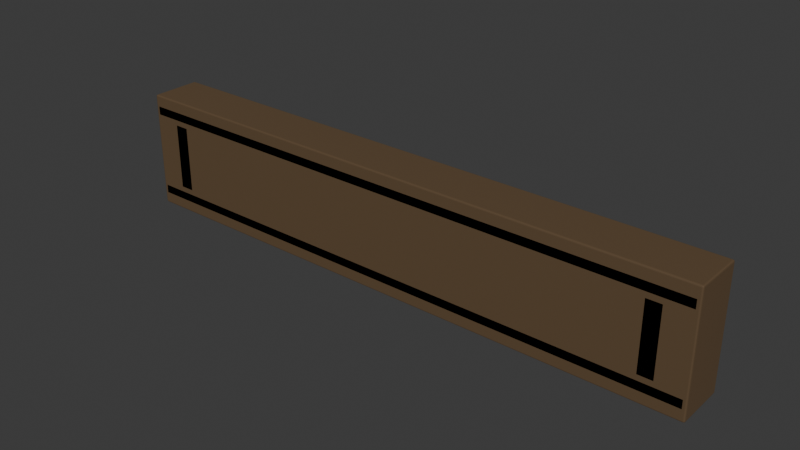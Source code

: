 # Source: door-lintel-lod0.blend  (saved by Blender 4.0.36; exported with 4.5.12 LTS)
import bpy
from mathutils import Matrix  # noqa: F401  (used for matrix-valued properties, if any)

bpy.ops.wm.read_factory_settings(use_empty=True)
scene = bpy.context.scene
scene.name = 'Scene'

# ---- collections
col_collection = bpy.data.collections.new('Collection'); scene.collection.children.link(col_collection)

# ---- materials (node trees are filled in below, after node groups)
mat_ca_timber = bpy.data.materials.new('CA_timber')
mat_ca_timber.use_transparent_shadow = False
mat_ca_timber.diffuse_color = (0.12, 0.074, 0.036, 1.0)

# ---- node groups
ng_auto_smooth = bpy.data.node_groups.new('Auto Smooth', 'GeometryNodeTree')
_s = ng_auto_smooth.interface.new_socket(name='Geometry', in_out='OUTPUT', socket_type='NodeSocketGeometry')
_s = ng_auto_smooth.interface.new_socket(name='Geometry', in_out='INPUT', socket_type='NodeSocketGeometry')
_s = ng_auto_smooth.interface.new_socket(name='Angle', in_out='INPUT', socket_type='NodeSocketFloat')
_s.subtype = 'ANGLE'
_s.min_value = 0.0
_s.max_value = 3.142
ng_auto_smooth.is_modifier = True
_N = ng_auto_smooth.nodes; _L = ng_auto_smooth.links
n0 = _N.new('NodeGroupOutput'); n0.name = 'Group Output'; n0.location = (480, -100)
n1 = _N.new('NodeGroupInput'); n1.name = 'Group Input'; n1.location = (-420, -300)
n2 = _N.new('NodeGroupInput'); n2.name = 'Group Input.001'; n2.location = (-60, -100)
n3 = _N.new('GeometryNodeSetShadeSmooth'); n3.name = 'Set Shade Smooth'; n3.location = (120, -100)
n3.domain = 'EDGE'
n4 = _N.new('GeometryNodeSetShadeSmooth'); n4.name = 'Set Shade Smooth.001'; n4.location = (300, -100)
n5 = _N.new('GeometryNodeInputMeshEdgeAngle'); n5.name = 'Edge Angle'; n5.location = (-420, -220)
n6 = _N.new('GeometryNodeInputEdgeSmooth'); n6.name = 'Is Edge Smooth'; n6.location = (-60, -160)
n7 = _N.new('GeometryNodeInputShadeSmooth'); n7.name = 'Is Face Smooth'; n7.location = (-240, -340)
n8 = _N.new('FunctionNodeBooleanMath'); n8.name = 'Boolean Math'; n8.location = (-60, -220)
n9 = _N.new('FunctionNodeCompare'); n9.name = 'Compare'; n9.location = (-240, -180)
n9.operation = 'LESS_EQUAL'
_L.new(n5.outputs[0], n9.inputs[0])
_L.new(n4.outputs[0], n0.inputs[0])
_L.new(n1.outputs[1], n9.inputs[1])
_L.new(n9.outputs[0], n8.inputs[0])
_L.new(n7.outputs[0], n8.inputs[1])
_L.new(n2.outputs[0], n3.inputs[0])
_L.new(n6.outputs[0], n3.inputs[1])
_L.new(n3.outputs[0], n4.inputs[0])
_L.new(n8.outputs[0], n3.inputs[2])
n0.is_active_output = True

# ---- material node trees
mat_ca_timber.use_nodes = True; mat_ca_timber.node_tree.nodes.clear()
_N = mat_ca_timber.node_tree.nodes; _L = mat_ca_timber.node_tree.links
n0 = _N.new('ShaderNodeBsdfPrincipled'); n0.name = 'Principled BSDF'; n0.location = (10, 300)
n0.inputs[0].default_value = (0.12, 0.074, 0.036, 1.0)
n0.inputs[2].default_value = 0.74
n0.inputs[3].default_value = 1.45
n1 = _N.new('ShaderNodeOutputMaterial'); n1.name = 'Material Output'; n1.location = (300, 300)
_L.new(n0.outputs[0], n1.inputs[0])
n1.is_active_output = True

# ---- world
world_world = bpy.data.worlds.new('World'); scene.world = world_world
world_world.use_nodes = True; world_world.node_tree.nodes.clear()
_N = world_world.node_tree.nodes; _L = world_world.node_tree.links
n0 = _N.new('ShaderNodeOutputWorld'); n0.name = 'World Output'; n0.location = (300, 300)
n1 = _N.new('ShaderNodeBackground'); n1.name = 'Background'; n1.location = (10, 300)
n1.inputs[0].default_value = (0.05088, 0.05088, 0.05088, 1.0)
_L.new(n1.outputs[0], n0.inputs[0])
n0.is_active_output = True
world_world.color = (0.05088, 0.05088, 0.05088)
world_world.use_sun_shadow = False
world_world.sun_shadow_jitter_overblur = 0.0

# ---- meshes
me_cube_243 = bpy.data.meshes.new('Cube.243')
me_cube_243.from_pydata([(-1.4, -0.12, -0.28), (-1.4, -0.12, 0.28), (-1.4, 0.12, -0.28), (-1.4, 0.12, 0.28), (1.4, -0.12, -0.28), (1.4, -0.12, 0.28), (1.4, 0.12, -0.28), (1.4, 0.12, 0.28)], [], [(0, 1, 3, 2), (2, 3, 7, 6), (6, 7, 5, 4), (4, 5, 1, 0), (2, 6, 4, 0), (7, 3, 1, 5)])
me_cube_243.polygons.foreach_set('use_smooth', [True] * 6)
_uv = me_cube_243.uv_layers.new(name='UVMap')
_uv.uv.foreach_set('vector', [0.2182, -0.5091, 0.2182, 0.5091, -0.2182, 0.5091, -0.2182, -0.5091, -2.545, -0.5091, -2.545, 0.5091, 2.545, 0.5091, 2.545, -0.5091, -0.2182, -0.5091, -0.2182, 0.5091, 0.2182, 0.5091, 0.2182, -0.5091, 2.545, -0.5091, 2.545, 0.5091, -2.545, 0.5091, -2.545, -0.5091, -2.545, -0.2182, 2.545, -0.2182, 2.545, 0.2182, -2.545, 0.2182, 2.545, -0.2182, -2.545, -0.2182, -2.545, 0.2182, 2.545, 0.2182])
me_cube_243.materials.append(mat_ca_timber)
me_cube_243.update()
me_cube_244 = bpy.data.meshes.new('Cube.244')
me_cube_244.from_pydata([(-1.385, -0.007, -0.023), (-1.385, -0.007, 0.023), (-1.385, 0.007, -0.023), (-1.385, 0.007, 0.023), (1.385, -0.007, -0.023), (1.385, -0.007, 0.023), (1.385, 0.007, -0.023), (1.385, 0.007, 0.023)], [], [(0, 1, 3, 2), (2, 3, 7, 6), (6, 7, 5, 4), (4, 5, 1, 0), (2, 6, 4, 0), (7, 3, 1, 5)])
me_cube_244.polygons.foreach_set('use_smooth', [True] * 6)
_uv = me_cube_244.uv_layers.new(name='UVMap')
_uv.uv.foreach_set('vector', [-0.1927, -0.4127, -0.1927, -0.3291, -0.2182, -0.3291, -0.2182, -0.4127, -2.518, -0.4127, -2.518, -0.3291, 2.518, -0.3291, 2.518, -0.4127, -0.2182, -0.4127, -0.2182, -0.3291, -0.1927, -0.3291, -0.1927, -0.4127, 2.518, -0.4127, 2.518, -0.3291, -2.518, -0.3291, -2.518, -0.4127, -2.518, -0.2182, 2.518, -0.2182, 2.518, -0.1927, -2.518, -0.1927, 2.518, -0.2182, -2.518, -0.2182, -2.518, -0.1927, 2.518, -0.1927])
me_cube_244.materials.append(mat_ca_timber)
me_cube_244.update()
me_cube_245 = bpy.data.meshes.new('Cube.245')
me_cube_245.from_pydata([(-1.385, -0.007, -0.023), (-1.385, -0.007, 0.023), (-1.385, 0.007, -0.023), (-1.385, 0.007, 0.023), (1.385, -0.007, -0.023), (1.385, -0.007, 0.023), (1.385, 0.007, -0.023), (1.385, 0.007, 0.023)], [], [(0, 1, 3, 2), (2, 3, 7, 6), (6, 7, 5, 4), (4, 5, 1, 0), (2, 6, 4, 0), (7, 3, 1, 5)])
me_cube_245.polygons.foreach_set('use_smooth', [True] * 6)
_uv = me_cube_245.uv_layers.new(name='UVMap')
_uv.uv.foreach_set('vector', [-0.1927, 0.3291, -0.1927, 0.4127, -0.2182, 0.4127, -0.2182, 0.3291, -2.518, 0.3291, -2.518, 0.4127, 2.518, 0.4127, 2.518, 0.3291, -0.2182, 0.3291, -0.2182, 0.4127, -0.1927, 0.4127, -0.1927, 0.3291, 2.518, 0.3291, 2.518, 0.4127, -2.518, 0.4127, -2.518, 0.3291, -2.518, -0.2182, 2.518, -0.2182, 2.518, -0.1927, -2.518, -0.1927, 2.518, -0.2182, -2.518, -0.2182, -2.518, -0.1927, 2.518, -0.1927])
me_cube_245.materials.append(mat_ca_timber)
me_cube_245.update()
me_cube_246 = bpy.data.meshes.new('Cube.246')
me_cube_246.from_pydata([(-0.036, -0.007, -0.16), (-0.036, -0.007, 0.16), (-0.036, 0.007, -0.16), (-0.036, 0.007, 0.16), (0.036, -0.007, -0.16), (0.036, -0.007, 0.16), (0.036, 0.007, -0.16), (0.036, 0.007, 0.16)], [], [(0, 1, 3, 2), (2, 3, 7, 6), (6, 7, 5, 4), (4, 5, 1, 0), (2, 6, 4, 0), (7, 3, 1, 5)])
me_cube_246.polygons.foreach_set('use_smooth', [True] * 6)
_uv = me_cube_246.uv_layers.new(name='UVMap')
_uv.uv.foreach_set('vector', [-0.1927, -0.2909, -0.1927, 0.2909, -0.2182, 0.2909, -0.2182, -0.2909, -2.302, -0.2909, -2.302, 0.2909, -2.171, 0.2909, -2.171, -0.2909, -0.2182, -0.2909, -0.2182, 0.2909, -0.1927, 0.2909, -0.1927, -0.2909, -2.171, -0.2909, -2.171, 0.2909, -2.302, 0.2909, -2.302, -0.2909, -2.302, -0.2182, -2.171, -0.2182, -2.171, -0.1927, -2.302, -0.1927, -2.171, -0.2182, -2.302, -0.2182, -2.302, -0.1927, -2.171, -0.1927])
me_cube_246.materials.append(mat_ca_timber)
me_cube_246.update()
me_cube_247 = bpy.data.meshes.new('Cube.247')
me_cube_247.from_pydata([(-0.036, -0.007, -0.16), (-0.036, -0.007, 0.16), (-0.036, 0.007, -0.16), (-0.036, 0.007, 0.16), (0.036, -0.007, -0.16), (0.036, -0.007, 0.16), (0.036, 0.007, -0.16), (0.036, 0.007, 0.16)], [], [(0, 1, 3, 2), (2, 3, 7, 6), (6, 7, 5, 4), (4, 5, 1, 0), (2, 6, 4, 0), (7, 3, 1, 5)])
me_cube_247.polygons.foreach_set('use_smooth', [True] * 6)
_uv = me_cube_247.uv_layers.new(name='UVMap')
_uv.uv.foreach_set('vector', [-0.1927, -0.2909, -0.1927, 0.2909, -0.2182, 0.2909, -0.2182, -0.2909, 2.171, -0.2909, 2.171, 0.2909, 2.302, 0.2909, 2.302, -0.2909, -0.2182, -0.2909, -0.2182, 0.2909, -0.1927, 0.2909, -0.1927, -0.2909, 2.302, -0.2909, 2.302, 0.2909, 2.171, 0.2909, 2.171, -0.2909, 2.171, -0.2182, 2.302, -0.2182, 2.302, -0.1927, 2.171, -0.1927, 2.302, -0.2182, 2.171, -0.2182, 2.171, -0.1927, 2.302, -0.1927])
me_cube_247.materials.append(mat_ca_timber)
me_cube_247.update()
me_cube_248 = bpy.data.meshes.new('Cube.248')
me_cube_248.from_pydata([(-1.385, -0.007, -0.023), (-1.385, -0.007, 0.023), (-1.385, 0.007, -0.023), (-1.385, 0.007, 0.023), (1.385, -0.007, -0.023), (1.385, -0.007, 0.023), (1.385, 0.007, -0.023), (1.385, 0.007, 0.023)], [], [(0, 1, 3, 2), (2, 3, 7, 6), (6, 7, 5, 4), (4, 5, 1, 0), (2, 6, 4, 0), (7, 3, 1, 5)])
me_cube_248.polygons.foreach_set('use_smooth', [True] * 6)
_uv = me_cube_248.uv_layers.new(name='UVMap')
_uv.uv.foreach_set('vector', [0.2182, -0.4127, 0.2182, -0.3291, 0.1927, -0.3291, 0.1927, -0.4127, -2.518, -0.4127, -2.518, -0.3291, 2.518, -0.3291, 2.518, -0.4127, 0.1927, -0.4127, 0.1927, -0.3291, 0.2182, -0.3291, 0.2182, -0.4127, 2.518, -0.4127, 2.518, -0.3291, -2.518, -0.3291, -2.518, -0.4127, -2.518, 0.1927, 2.518, 0.1927, 2.518, 0.2182, -2.518, 0.2182, 2.518, 0.1927, -2.518, 0.1927, -2.518, 0.2182, 2.518, 0.2182])
me_cube_248.materials.append(mat_ca_timber)
me_cube_248.update()
me_cube_249 = bpy.data.meshes.new('Cube.249')
me_cube_249.from_pydata([(-1.385, -0.007, -0.023), (-1.385, -0.007, 0.023), (-1.385, 0.007, -0.023), (-1.385, 0.007, 0.023), (1.385, -0.007, -0.023), (1.385, -0.007, 0.023), (1.385, 0.007, -0.023), (1.385, 0.007, 0.023)], [], [(0, 1, 3, 2), (2, 3, 7, 6), (6, 7, 5, 4), (4, 5, 1, 0), (2, 6, 4, 0), (7, 3, 1, 5)])
me_cube_249.polygons.foreach_set('use_smooth', [True] * 6)
_uv = me_cube_249.uv_layers.new(name='UVMap')
_uv.uv.foreach_set('vector', [0.2182, 0.3291, 0.2182, 0.4127, 0.1927, 0.4127, 0.1927, 0.3291, -2.518, 0.3291, -2.518, 0.4127, 2.518, 0.4127, 2.518, 0.3291, 0.1927, 0.3291, 0.1927, 0.4127, 0.2182, 0.4127, 0.2182, 0.3291, 2.518, 0.3291, 2.518, 0.4127, -2.518, 0.4127, -2.518, 0.3291, -2.518, 0.1927, 2.518, 0.1927, 2.518, 0.2182, -2.518, 0.2182, 2.518, 0.1927, -2.518, 0.1927, -2.518, 0.2182, 2.518, 0.2182])
me_cube_249.materials.append(mat_ca_timber)
me_cube_249.update()
me_cube_250 = bpy.data.meshes.new('Cube.250')
me_cube_250.from_pydata([(-0.036, -0.007, -0.16), (-0.036, -0.007, 0.16), (-0.036, 0.007, -0.16), (-0.036, 0.007, 0.16), (0.036, -0.007, -0.16), (0.036, -0.007, 0.16), (0.036, 0.007, -0.16), (0.036, 0.007, 0.16)], [], [(0, 1, 3, 2), (2, 3, 7, 6), (6, 7, 5, 4), (4, 5, 1, 0), (2, 6, 4, 0), (7, 3, 1, 5)])
me_cube_250.polygons.foreach_set('use_smooth', [True] * 6)
_uv = me_cube_250.uv_layers.new(name='UVMap')
_uv.uv.foreach_set('vector', [0.2182, -0.2909, 0.2182, 0.2909, 0.1927, 0.2909, 0.1927, -0.2909, -2.302, -0.2909, -2.302, 0.2909, -2.171, 0.2909, -2.171, -0.2909, 0.1927, -0.2909, 0.1927, 0.2909, 0.2182, 0.2909, 0.2182, -0.2909, -2.171, -0.2909, -2.171, 0.2909, -2.302, 0.2909, -2.302, -0.2909, -2.302, 0.1927, -2.171, 0.1927, -2.171, 0.2182, -2.302, 0.2182, -2.171, 0.1927, -2.302, 0.1927, -2.302, 0.2182, -2.171, 0.2182])
me_cube_250.materials.append(mat_ca_timber)
me_cube_250.update()
me_cube_251 = bpy.data.meshes.new('Cube.251')
me_cube_251.from_pydata([(-0.036, -0.007, -0.16), (-0.036, -0.007, 0.16), (-0.036, 0.007, -0.16), (-0.036, 0.007, 0.16), (0.036, -0.007, -0.16), (0.036, -0.007, 0.16), (0.036, 0.007, -0.16), (0.036, 0.007, 0.16)], [], [(0, 1, 3, 2), (2, 3, 7, 6), (6, 7, 5, 4), (4, 5, 1, 0), (2, 6, 4, 0), (7, 3, 1, 5)])
me_cube_251.polygons.foreach_set('use_smooth', [True] * 6)
_uv = me_cube_251.uv_layers.new(name='UVMap')
_uv.uv.foreach_set('vector', [0.2182, -0.2909, 0.2182, 0.2909, 0.1927, 0.2909, 0.1927, -0.2909, 2.171, -0.2909, 2.171, 0.2909, 2.302, 0.2909, 2.302, -0.2909, 0.1927, -0.2909, 0.1927, 0.2909, 0.2182, 0.2909, 0.2182, -0.2909, 2.302, -0.2909, 2.302, 0.2909, 2.171, 0.2909, 2.171, -0.2909, 2.171, 0.1927, 2.302, 0.1927, 2.302, 0.2182, 2.171, 0.2182, 2.302, 0.1927, 2.171, 0.1927, 2.171, 0.2182, 2.302, 0.2182])
me_cube_251.materials.append(mat_ca_timber)
me_cube_251.update()

# ---- objects
ob_profiled_header_beam = bpy.data.objects.new('Profiled header beam', me_cube_243)
ob_recessed_lintel_moulding = bpy.data.objects.new('Recessed lintel moulding', me_cube_244)
ob_recessed_lintel_moulding_001 = bpy.data.objects.new('Recessed lintel moulding.001', me_cube_245)
ob_decorative_beam_shoulder = bpy.data.objects.new('Decorative beam shoulder', me_cube_246)
ob_decorative_beam_shoulder_001 = bpy.data.objects.new('Decorative beam shoulder.001', me_cube_247)
ob_recessed_lintel_moulding_002 = bpy.data.objects.new('Recessed lintel moulding.002', me_cube_248)
ob_recessed_lintel_moulding_003 = bpy.data.objects.new('Recessed lintel moulding.003', me_cube_249)
ob_decorative_beam_shoulder_002 = bpy.data.objects.new('Decorative beam shoulder.002', me_cube_250)
ob_decorative_beam_shoulder_003 = bpy.data.objects.new('Decorative beam shoulder.003', me_cube_251)

# ---- transforms, parenting, visibility, modifiers, constraints
ob_profiled_header_beam.location = (0.0, 0.0, 0.0)
_m = ob_profiled_header_beam.modifiers.new('Measured softened tool-cut edges', 'BEVEL')
_m.width = 0.009
_m.width_pct = 0.009
_m.segments = 2
_m = ob_profiled_header_beam.modifiers.new('Auto Smooth', 'NODES')
_m.node_group = ng_auto_smooth
_gi = [s.identifier for s in ng_auto_smooth.interface.items_tree if s.item_type == 'SOCKET' and s.in_out == 'INPUT']
_m[_gi[1]] = 0.5236  # 'Angle'
_m = ob_profiled_header_beam.modifiers.new('Face-area weighted split normals', 'WEIGHTED_NORMAL')
_m.keep_sharp = True
ob_recessed_lintel_moulding.location = (0.0, 0.113, -0.204)
_m = ob_recessed_lintel_moulding.modifiers.new('Measured softened tool-cut edges', 'BEVEL')
_m.width = 0.003
_m.width_pct = 0.003
_m.segments = 2
_m = ob_recessed_lintel_moulding.modifiers.new('Auto Smooth', 'NODES')
_m.node_group = ng_auto_smooth
_gi = [s.identifier for s in ng_auto_smooth.interface.items_tree if s.item_type == 'SOCKET' and s.in_out == 'INPUT']
_m[_gi[1]] = 0.5236  # 'Angle'
_m = ob_recessed_lintel_moulding.modifiers.new('Face-area weighted split normals', 'WEIGHTED_NORMAL')
_m.keep_sharp = True
ob_recessed_lintel_moulding_001.location = (0.0, 0.113, 0.204)
_m = ob_recessed_lintel_moulding_001.modifiers.new('Measured softened tool-cut edges', 'BEVEL')
_m.width = 0.003
_m.width_pct = 0.003
_m.segments = 2
_m = ob_recessed_lintel_moulding_001.modifiers.new('Auto Smooth', 'NODES')
_m.node_group = ng_auto_smooth
_gi = [s.identifier for s in ng_auto_smooth.interface.items_tree if s.item_type == 'SOCKET' and s.in_out == 'INPUT']
_m[_gi[1]] = 0.5236  # 'Angle'
_m = ob_recessed_lintel_moulding_001.modifiers.new('Face-area weighted split normals', 'WEIGHTED_NORMAL')
_m.keep_sharp = True
ob_decorative_beam_shoulder.location = (-1.23, 0.113, 0.0)
_m = ob_decorative_beam_shoulder.modifiers.new('Measured softened tool-cut edges', 'BEVEL')
_m.width = 0.002
_m.width_pct = 0.002
_m.segments = 2
_m = ob_decorative_beam_shoulder.modifiers.new('Auto Smooth', 'NODES')
_m.node_group = ng_auto_smooth
_gi = [s.identifier for s in ng_auto_smooth.interface.items_tree if s.item_type == 'SOCKET' and s.in_out == 'INPUT']
_m[_gi[1]] = 0.5236  # 'Angle'
_m = ob_decorative_beam_shoulder.modifiers.new('Face-area weighted split normals', 'WEIGHTED_NORMAL')
_m.keep_sharp = True
ob_decorative_beam_shoulder_001.location = (1.23, 0.113, 0.0)
_m = ob_decorative_beam_shoulder_001.modifiers.new('Measured softened tool-cut edges', 'BEVEL')
_m.width = 0.002
_m.width_pct = 0.002
_m.segments = 2
_m = ob_decorative_beam_shoulder_001.modifiers.new('Auto Smooth', 'NODES')
_m.node_group = ng_auto_smooth
_gi = [s.identifier for s in ng_auto_smooth.interface.items_tree if s.item_type == 'SOCKET' and s.in_out == 'INPUT']
_m[_gi[1]] = 0.5236  # 'Angle'
_m = ob_decorative_beam_shoulder_001.modifiers.new('Face-area weighted split normals', 'WEIGHTED_NORMAL')
_m.keep_sharp = True
ob_recessed_lintel_moulding_002.location = (0.0, -0.113, -0.204)
_m = ob_recessed_lintel_moulding_002.modifiers.new('Measured softened tool-cut edges', 'BEVEL')
_m.width = 0.003
_m.width_pct = 0.003
_m.segments = 2
_m = ob_recessed_lintel_moulding_002.modifiers.new('Auto Smooth', 'NODES')
_m.node_group = ng_auto_smooth
_gi = [s.identifier for s in ng_auto_smooth.interface.items_tree if s.item_type == 'SOCKET' and s.in_out == 'INPUT']
_m[_gi[1]] = 0.5236  # 'Angle'
_m = ob_recessed_lintel_moulding_002.modifiers.new('Face-area weighted split normals', 'WEIGHTED_NORMAL')
_m.keep_sharp = True
ob_recessed_lintel_moulding_003.location = (0.0, -0.113, 0.204)
_m = ob_recessed_lintel_moulding_003.modifiers.new('Measured softened tool-cut edges', 'BEVEL')
_m.width = 0.003
_m.width_pct = 0.003
_m.segments = 2
_m = ob_recessed_lintel_moulding_003.modifiers.new('Auto Smooth', 'NODES')
_m.node_group = ng_auto_smooth
_gi = [s.identifier for s in ng_auto_smooth.interface.items_tree if s.item_type == 'SOCKET' and s.in_out == 'INPUT']
_m[_gi[1]] = 0.5236  # 'Angle'
_m = ob_recessed_lintel_moulding_003.modifiers.new('Face-area weighted split normals', 'WEIGHTED_NORMAL')
_m.keep_sharp = True
ob_decorative_beam_shoulder_002.location = (-1.23, -0.113, 0.0)
_m = ob_decorative_beam_shoulder_002.modifiers.new('Measured softened tool-cut edges', 'BEVEL')
_m.width = 0.002
_m.width_pct = 0.002
_m.segments = 2
_m = ob_decorative_beam_shoulder_002.modifiers.new('Auto Smooth', 'NODES')
_m.node_group = ng_auto_smooth
_gi = [s.identifier for s in ng_auto_smooth.interface.items_tree if s.item_type == 'SOCKET' and s.in_out == 'INPUT']
_m[_gi[1]] = 0.5236  # 'Angle'
_m = ob_decorative_beam_shoulder_002.modifiers.new('Face-area weighted split normals', 'WEIGHTED_NORMAL')
_m.keep_sharp = True
ob_decorative_beam_shoulder_003.location = (1.23, -0.113, 0.0)
_m = ob_decorative_beam_shoulder_003.modifiers.new('Measured softened tool-cut edges', 'BEVEL')
_m.width = 0.002
_m.width_pct = 0.002
_m.segments = 2
_m = ob_decorative_beam_shoulder_003.modifiers.new('Auto Smooth', 'NODES')
_m.node_group = ng_auto_smooth
_gi = [s.identifier for s in ng_auto_smooth.interface.items_tree if s.item_type == 'SOCKET' and s.in_out == 'INPUT']
_m[_gi[1]] = 0.5236  # 'Angle'
_m = ob_decorative_beam_shoulder_003.modifiers.new('Face-area weighted split normals', 'WEIGHTED_NORMAL')
_m.keep_sharp = True

# ---- collection membership
col_collection.objects.link(ob_profiled_header_beam)
col_collection.objects.link(ob_recessed_lintel_moulding)
col_collection.objects.link(ob_recessed_lintel_moulding_001)
col_collection.objects.link(ob_decorative_beam_shoulder)
col_collection.objects.link(ob_decorative_beam_shoulder_001)
col_collection.objects.link(ob_recessed_lintel_moulding_002)
col_collection.objects.link(ob_recessed_lintel_moulding_003)
col_collection.objects.link(ob_decorative_beam_shoulder_002)
col_collection.objects.link(ob_decorative_beam_shoulder_003)

# ---- scene / render settings (as saved in the file)
scene.frame_start = 1; scene.frame_end = 250; scene.frame_set(1)
scene.render.engine = 'BLENDER_EEVEE_NEXT'
scene.cycles.sampling_pattern = 'TABULATED_SOBOL'
bpy.context.view_layer.update()

# ---- added for rendering (the .blend has no active camera and no usable light): camera, sun
cam_auto = bpy.data.cameras.new('AutoCamera')
cam_auto.lens = 50.0
cam_auto.sensor_width = 36.0
cam_auto.clip_end = 1000.0
ob_auto_camera = bpy.data.objects.new('AutoCamera', cam_auto)
scene.collection.objects.link(ob_auto_camera)
ob_auto_camera.location = (2.65125, -3.1815, 2.121)
ob_auto_camera.rotation_euler = (1.09748, -7.21219e-08, 0.694738)
scene.camera = ob_auto_camera
light_auto_sun = bpy.data.lights.new('AutoSun', 'SUN')
light_auto_sun.energy = 3.0
light_auto_sun.angle = 0.0523599
ob_auto_sun = bpy.data.objects.new('AutoSun', light_auto_sun)
scene.collection.objects.link(ob_auto_sun)
ob_auto_sun.rotation_euler = (0.872665, 0.174533, 0.523599)
bpy.context.view_layer.update()
